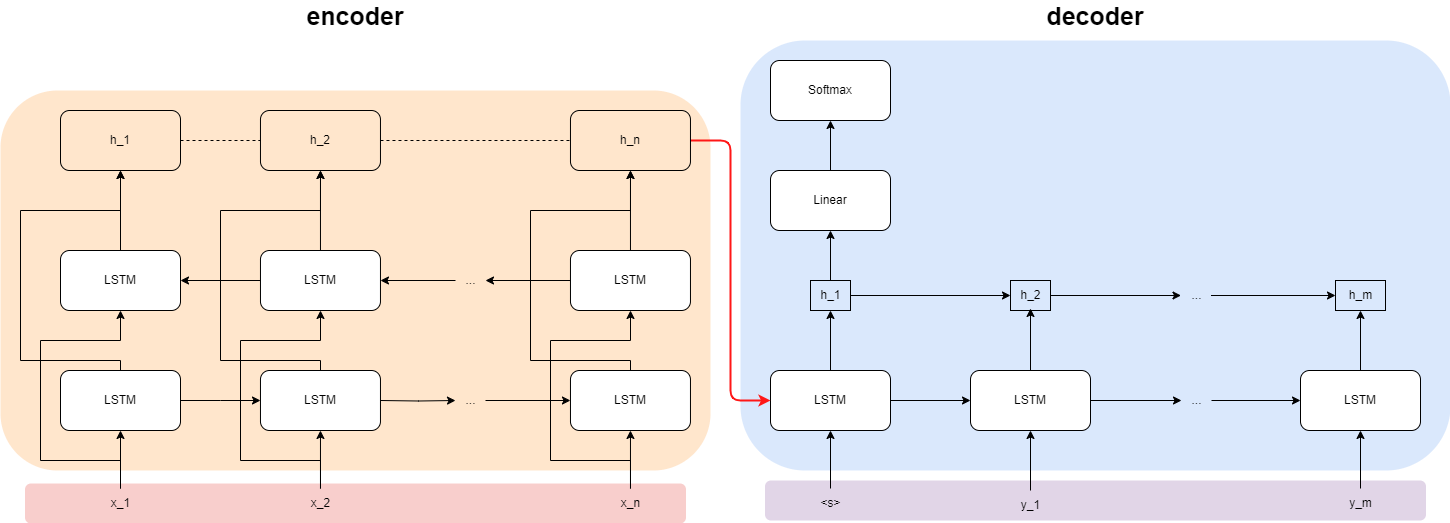

The diagram above was exported from draw.io. Its source (the exported page's mxGraphModel, read from the mxfile embedded in the PNG):
<mxGraphModel dx="1434" dy="884" grid="1" gridSize="10" guides="1" tooltips="1" connect="1" arrows="1" fold="1" page="1" pageScale="1" pageWidth="827" pageHeight="1169" math="0" shadow="0">
  <root>
    <mxCell id="0" />
    <mxCell id="1" parent="0" />
    <mxCell id="ALx4I1_5R8lNsifyLUX1-66" value="" style="rounded=1;whiteSpace=wrap;html=1;dashed=1;dashPattern=8 8;fillColor=#e1d5e7;strokeColor=none;" vertex="1" parent="1">
      <mxGeometry x="824.5" y="510" width="661" height="40" as="geometry" />
    </mxCell>
    <mxCell id="ALx4I1_5R8lNsifyLUX1-56" value="" style="rounded=1;whiteSpace=wrap;html=1;dashed=1;dashPattern=8 8;fillColor=#f8cecc;strokeColor=none;" vertex="1" parent="1">
      <mxGeometry x="84.5" y="513" width="661" height="40" as="geometry" />
    </mxCell>
    <mxCell id="yIyvXoyf4_VQ0_OBxUb5-56" value="" style="rounded=1;whiteSpace=wrap;html=1;dashed=1;dashPattern=8 8;fillColor=#dae8fc;strokeColor=none;" parent="1" vertex="1">
      <mxGeometry x="800" y="70" width="710" height="430" as="geometry" />
    </mxCell>
    <mxCell id="yIyvXoyf4_VQ0_OBxUb5-55" value="" style="rounded=1;whiteSpace=wrap;html=1;dashed=1;dashPattern=8 8;fillColor=#ffe6cc;strokeColor=none;" parent="1" vertex="1">
      <mxGeometry x="60" y="120" width="710" height="380" as="geometry" />
    </mxCell>
    <mxCell id="yIyvXoyf4_VQ0_OBxUb5-15" value="" style="edgeStyle=orthogonalEdgeStyle;rounded=0;orthogonalLoop=1;jettySize=auto;html=1;" parent="1" source="yIyvXoyf4_VQ0_OBxUb5-13" edge="1">
      <mxGeometry relative="1" as="geometry">
        <mxPoint x="320" y="430" as="targetPoint" />
      </mxGeometry>
    </mxCell>
    <mxCell id="ALx4I1_5R8lNsifyLUX1-25" style="edgeStyle=orthogonalEdgeStyle;rounded=0;orthogonalLoop=1;jettySize=auto;html=1;" edge="1" parent="1" source="yIyvXoyf4_VQ0_OBxUb5-13" target="ALx4I1_5R8lNsifyLUX1-22">
      <mxGeometry relative="1" as="geometry">
        <Array as="points">
          <mxPoint x="180" y="390" />
          <mxPoint x="80" y="390" />
          <mxPoint x="80" y="240" />
          <mxPoint x="180" y="240" />
        </Array>
      </mxGeometry>
    </mxCell>
    <mxCell id="yIyvXoyf4_VQ0_OBxUb5-13" value="LSTM" style="rounded=1;whiteSpace=wrap;html=1;" parent="1" vertex="1">
      <mxGeometry x="120" y="400" width="120" height="60" as="geometry" />
    </mxCell>
    <mxCell id="yIyvXoyf4_VQ0_OBxUb5-28" value="" style="edgeStyle=orthogonalEdgeStyle;rounded=0;orthogonalLoop=1;jettySize=auto;html=1;" parent="1" source="yIyvXoyf4_VQ0_OBxUb5-25" target="yIyvXoyf4_VQ0_OBxUb5-27" edge="1">
      <mxGeometry relative="1" as="geometry" />
    </mxCell>
    <mxCell id="yIyvXoyf4_VQ0_OBxUb5-48" style="edgeStyle=orthogonalEdgeStyle;rounded=0;orthogonalLoop=1;jettySize=auto;html=1;" parent="1" source="yIyvXoyf4_VQ0_OBxUb5-25" edge="1">
      <mxGeometry relative="1" as="geometry">
        <mxPoint x="890" y="340" as="targetPoint" />
      </mxGeometry>
    </mxCell>
    <mxCell id="yIyvXoyf4_VQ0_OBxUb5-25" value="LSTM" style="rounded=1;whiteSpace=wrap;html=1;" parent="1" vertex="1">
      <mxGeometry x="830" y="400" width="120" height="60" as="geometry" />
    </mxCell>
    <mxCell id="yIyvXoyf4_VQ0_OBxUb5-30" value="" style="edgeStyle=orthogonalEdgeStyle;rounded=0;orthogonalLoop=1;jettySize=auto;html=1;" parent="1" source="yIyvXoyf4_VQ0_OBxUb5-27" edge="1" target="yIyvXoyf4_VQ0_OBxUb5-31">
      <mxGeometry relative="1" as="geometry">
        <mxPoint x="1230" y="430" as="targetPoint" />
      </mxGeometry>
    </mxCell>
    <mxCell id="yIyvXoyf4_VQ0_OBxUb5-51" style="edgeStyle=orthogonalEdgeStyle;rounded=0;orthogonalLoop=1;jettySize=auto;html=1;entryX=0.5;entryY=0.933;entryDx=0;entryDy=0;entryPerimeter=0;" parent="1" source="yIyvXoyf4_VQ0_OBxUb5-27" target="yIyvXoyf4_VQ0_OBxUb5-50" edge="1">
      <mxGeometry relative="1" as="geometry" />
    </mxCell>
    <mxCell id="yIyvXoyf4_VQ0_OBxUb5-27" value="LSTM" style="rounded=1;whiteSpace=wrap;html=1;" parent="1" vertex="1">
      <mxGeometry x="1030" y="400" width="120" height="60" as="geometry" />
    </mxCell>
    <mxCell id="yIyvXoyf4_VQ0_OBxUb5-33" style="edgeStyle=orthogonalEdgeStyle;rounded=0;orthogonalLoop=1;jettySize=auto;html=1;" parent="1" source="yIyvXoyf4_VQ0_OBxUb5-31" target="yIyvXoyf4_VQ0_OBxUb5-32" edge="1">
      <mxGeometry relative="1" as="geometry" />
    </mxCell>
    <mxCell id="yIyvXoyf4_VQ0_OBxUb5-31" value="..." style="text;html=1;align=center;verticalAlign=middle;resizable=0;points=[];autosize=1;strokeColor=none;fillColor=none;" parent="1" vertex="1">
      <mxGeometry x="1241" y="415" width="30" height="30" as="geometry" />
    </mxCell>
    <mxCell id="yIyvXoyf4_VQ0_OBxUb5-54" style="edgeStyle=orthogonalEdgeStyle;rounded=0;orthogonalLoop=1;jettySize=auto;html=1;" parent="1" source="yIyvXoyf4_VQ0_OBxUb5-32" target="yIyvXoyf4_VQ0_OBxUb5-52" edge="1">
      <mxGeometry relative="1" as="geometry" />
    </mxCell>
    <mxCell id="yIyvXoyf4_VQ0_OBxUb5-32" value="LSTM" style="rounded=1;whiteSpace=wrap;html=1;" parent="1" vertex="1">
      <mxGeometry x="1360" y="400" width="120" height="60" as="geometry" />
    </mxCell>
    <mxCell id="yIyvXoyf4_VQ0_OBxUb5-35" style="edgeStyle=orthogonalEdgeStyle;rounded=0;orthogonalLoop=1;jettySize=auto;html=1;entryX=0.5;entryY=1;entryDx=0;entryDy=0;" parent="1" source="yIyvXoyf4_VQ0_OBxUb5-34" target="yIyvXoyf4_VQ0_OBxUb5-13" edge="1">
      <mxGeometry relative="1" as="geometry" />
    </mxCell>
    <mxCell id="ALx4I1_5R8lNsifyLUX1-5" style="edgeStyle=orthogonalEdgeStyle;rounded=0;orthogonalLoop=1;jettySize=auto;html=1;" edge="1" parent="1" source="yIyvXoyf4_VQ0_OBxUb5-34" target="ALx4I1_5R8lNsifyLUX1-1">
      <mxGeometry relative="1" as="geometry">
        <Array as="points">
          <mxPoint x="180" y="490" />
          <mxPoint x="100" y="490" />
          <mxPoint x="100" y="370" />
          <mxPoint x="180" y="370" />
        </Array>
      </mxGeometry>
    </mxCell>
    <mxCell id="yIyvXoyf4_VQ0_OBxUb5-34" value="x_1" style="text;html=1;align=center;verticalAlign=middle;resizable=0;points=[];autosize=1;strokeColor=none;fillColor=none;" parent="1" vertex="1">
      <mxGeometry x="160" y="518" width="40" height="30" as="geometry" />
    </mxCell>
    <mxCell id="yIyvXoyf4_VQ0_OBxUb5-42" style="edgeStyle=orthogonalEdgeStyle;rounded=0;orthogonalLoop=1;jettySize=auto;html=1;entryX=0.5;entryY=1;entryDx=0;entryDy=0;" parent="1" source="yIyvXoyf4_VQ0_OBxUb5-41" target="yIyvXoyf4_VQ0_OBxUb5-25" edge="1">
      <mxGeometry relative="1" as="geometry" />
    </mxCell>
    <mxCell id="yIyvXoyf4_VQ0_OBxUb5-41" value="&amp;lt;s&amp;gt;" style="text;html=1;align=center;verticalAlign=middle;resizable=0;points=[];autosize=1;strokeColor=none;fillColor=none;" parent="1" vertex="1">
      <mxGeometry x="870" y="518" width="40" height="30" as="geometry" />
    </mxCell>
    <mxCell id="yIyvXoyf4_VQ0_OBxUb5-44" style="edgeStyle=orthogonalEdgeStyle;rounded=0;orthogonalLoop=1;jettySize=auto;html=1;entryX=0.5;entryY=1;entryDx=0;entryDy=0;" parent="1" source="yIyvXoyf4_VQ0_OBxUb5-43" target="yIyvXoyf4_VQ0_OBxUb5-27" edge="1">
      <mxGeometry relative="1" as="geometry" />
    </mxCell>
    <mxCell id="yIyvXoyf4_VQ0_OBxUb5-43" value="y_1" style="text;html=1;align=center;verticalAlign=middle;resizable=0;points=[];autosize=1;strokeColor=none;fillColor=none;" parent="1" vertex="1">
      <mxGeometry x="1070" y="520" width="40" height="30" as="geometry" />
    </mxCell>
    <mxCell id="yIyvXoyf4_VQ0_OBxUb5-46" style="edgeStyle=orthogonalEdgeStyle;rounded=0;orthogonalLoop=1;jettySize=auto;html=1;entryX=0.5;entryY=1;entryDx=0;entryDy=0;" parent="1" source="yIyvXoyf4_VQ0_OBxUb5-45" target="yIyvXoyf4_VQ0_OBxUb5-32" edge="1">
      <mxGeometry relative="1" as="geometry" />
    </mxCell>
    <mxCell id="yIyvXoyf4_VQ0_OBxUb5-45" value="y_m" style="text;html=1;align=center;verticalAlign=middle;resizable=0;points=[];autosize=1;strokeColor=none;fillColor=none;" parent="1" vertex="1">
      <mxGeometry x="1395" y="518" width="50" height="30" as="geometry" />
    </mxCell>
    <mxCell id="ALx4I1_5R8lNsifyLUX1-57" style="edgeStyle=orthogonalEdgeStyle;rounded=0;orthogonalLoop=1;jettySize=auto;html=1;" edge="1" parent="1" source="yIyvXoyf4_VQ0_OBxUb5-49" target="yIyvXoyf4_VQ0_OBxUb5-50">
      <mxGeometry relative="1" as="geometry" />
    </mxCell>
    <mxCell id="ALx4I1_5R8lNsifyLUX1-63" value="" style="edgeStyle=orthogonalEdgeStyle;rounded=0;orthogonalLoop=1;jettySize=auto;html=1;" edge="1" parent="1" source="yIyvXoyf4_VQ0_OBxUb5-49" target="ALx4I1_5R8lNsifyLUX1-62">
      <mxGeometry relative="1" as="geometry" />
    </mxCell>
    <mxCell id="yIyvXoyf4_VQ0_OBxUb5-49" value="h_1" style="text;html=1;align=center;verticalAlign=middle;resizable=0;points=[];autosize=1;strokeColor=default;fillColor=none;" parent="1" vertex="1">
      <mxGeometry x="870" y="310" width="40" height="30" as="geometry" />
    </mxCell>
    <mxCell id="ALx4I1_5R8lNsifyLUX1-58" style="edgeStyle=orthogonalEdgeStyle;rounded=0;orthogonalLoop=1;jettySize=auto;html=1;" edge="1" parent="1" source="yIyvXoyf4_VQ0_OBxUb5-50" target="ALx4I1_5R8lNsifyLUX1-59">
      <mxGeometry relative="1" as="geometry">
        <mxPoint x="1230" y="325" as="targetPoint" />
      </mxGeometry>
    </mxCell>
    <mxCell id="yIyvXoyf4_VQ0_OBxUb5-50" value="h_2" style="text;html=1;align=center;verticalAlign=middle;resizable=0;points=[];autosize=1;strokeColor=default;fillColor=none;" parent="1" vertex="1">
      <mxGeometry x="1070" y="310" width="40" height="30" as="geometry" />
    </mxCell>
    <mxCell id="yIyvXoyf4_VQ0_OBxUb5-52" value="h_m" style="text;html=1;align=center;verticalAlign=middle;resizable=0;points=[];autosize=1;strokeColor=default;fillColor=none;" parent="1" vertex="1">
      <mxGeometry x="1395" y="310" width="50" height="30" as="geometry" />
    </mxCell>
    <mxCell id="yIyvXoyf4_VQ0_OBxUb5-57" value="encoder" style="text;html=1;strokeColor=none;fillColor=none;align=center;verticalAlign=middle;whiteSpace=wrap;rounded=0;fontStyle=1;fontSize=25;" parent="1" vertex="1">
      <mxGeometry x="385" y="30" width="60" height="30" as="geometry" />
    </mxCell>
    <mxCell id="yIyvXoyf4_VQ0_OBxUb5-58" value="decoder" style="text;html=1;strokeColor=none;fillColor=none;align=center;verticalAlign=middle;whiteSpace=wrap;rounded=0;fontStyle=1;fontSize=25;" parent="1" vertex="1">
      <mxGeometry x="1125" y="30" width="60" height="30" as="geometry" />
    </mxCell>
    <mxCell id="yIyvXoyf4_VQ0_OBxUb5-59" style="edgeStyle=orthogonalEdgeStyle;rounded=0;orthogonalLoop=1;jettySize=auto;html=1;exitX=0.5;exitY=1;exitDx=0;exitDy=0;" parent="1" source="yIyvXoyf4_VQ0_OBxUb5-57" target="yIyvXoyf4_VQ0_OBxUb5-57" edge="1">
      <mxGeometry relative="1" as="geometry" />
    </mxCell>
    <mxCell id="ALx4I1_5R8lNsifyLUX1-23" value="" style="edgeStyle=orthogonalEdgeStyle;rounded=0;orthogonalLoop=1;jettySize=auto;html=1;" edge="1" parent="1" source="ALx4I1_5R8lNsifyLUX1-1" target="ALx4I1_5R8lNsifyLUX1-22">
      <mxGeometry relative="1" as="geometry" />
    </mxCell>
    <mxCell id="ALx4I1_5R8lNsifyLUX1-1" value="LSTM" style="rounded=1;whiteSpace=wrap;html=1;" vertex="1" parent="1">
      <mxGeometry x="120" y="280" width="120" height="60" as="geometry" />
    </mxCell>
    <mxCell id="ALx4I1_5R8lNsifyLUX1-19" style="edgeStyle=orthogonalEdgeStyle;rounded=0;orthogonalLoop=1;jettySize=auto;html=1;" edge="1" parent="1" target="ALx4I1_5R8lNsifyLUX1-18">
      <mxGeometry relative="1" as="geometry">
        <mxPoint x="439.97" y="430" as="sourcePoint" />
      </mxGeometry>
    </mxCell>
    <mxCell id="ALx4I1_5R8lNsifyLUX1-20" style="edgeStyle=orthogonalEdgeStyle;rounded=0;orthogonalLoop=1;jettySize=auto;html=1;" edge="1" parent="1" source="ALx4I1_5R8lNsifyLUX1-18">
      <mxGeometry relative="1" as="geometry">
        <mxPoint x="629.97" y="430" as="targetPoint" />
      </mxGeometry>
    </mxCell>
    <mxCell id="ALx4I1_5R8lNsifyLUX1-18" value="..." style="text;html=1;align=center;verticalAlign=middle;resizable=0;points=[];autosize=1;strokeColor=none;fillColor=none;" vertex="1" parent="1">
      <mxGeometry x="515" y="415" width="30" height="30" as="geometry" />
    </mxCell>
    <mxCell id="ALx4I1_5R8lNsifyLUX1-54" style="edgeStyle=orthogonalEdgeStyle;rounded=0;orthogonalLoop=1;jettySize=auto;html=1;entryX=0;entryY=0.5;entryDx=0;entryDy=0;endArrow=none;endFill=0;dashed=1;" edge="1" parent="1" source="ALx4I1_5R8lNsifyLUX1-22" target="ALx4I1_5R8lNsifyLUX1-41">
      <mxGeometry relative="1" as="geometry" />
    </mxCell>
    <mxCell id="ALx4I1_5R8lNsifyLUX1-22" value="h_1" style="whiteSpace=wrap;html=1;rounded=1;fillColor=none;" vertex="1" parent="1">
      <mxGeometry x="120" y="140" width="120" height="60" as="geometry" />
    </mxCell>
    <mxCell id="ALx4I1_5R8lNsifyLUX1-34" style="edgeStyle=orthogonalEdgeStyle;rounded=0;orthogonalLoop=1;jettySize=auto;html=1;" edge="1" parent="1" source="ALx4I1_5R8lNsifyLUX1-35" target="ALx4I1_5R8lNsifyLUX1-41">
      <mxGeometry relative="1" as="geometry">
        <Array as="points">
          <mxPoint x="379.97" y="390" />
          <mxPoint x="279.97" y="390" />
          <mxPoint x="279.97" y="240" />
          <mxPoint x="379.97" y="240" />
        </Array>
      </mxGeometry>
    </mxCell>
    <mxCell id="ALx4I1_5R8lNsifyLUX1-35" value="LSTM" style="rounded=1;whiteSpace=wrap;html=1;" vertex="1" parent="1">
      <mxGeometry x="319.97" y="400" width="120" height="60" as="geometry" />
    </mxCell>
    <mxCell id="ALx4I1_5R8lNsifyLUX1-36" style="edgeStyle=orthogonalEdgeStyle;rounded=0;orthogonalLoop=1;jettySize=auto;html=1;entryX=0.5;entryY=1;entryDx=0;entryDy=0;" edge="1" parent="1" source="ALx4I1_5R8lNsifyLUX1-38" target="ALx4I1_5R8lNsifyLUX1-35">
      <mxGeometry relative="1" as="geometry" />
    </mxCell>
    <mxCell id="ALx4I1_5R8lNsifyLUX1-37" style="edgeStyle=orthogonalEdgeStyle;rounded=0;orthogonalLoop=1;jettySize=auto;html=1;" edge="1" parent="1" source="ALx4I1_5R8lNsifyLUX1-38" target="ALx4I1_5R8lNsifyLUX1-40">
      <mxGeometry relative="1" as="geometry">
        <Array as="points">
          <mxPoint x="379.97" y="490" />
          <mxPoint x="299.97" y="490" />
          <mxPoint x="299.97" y="370" />
          <mxPoint x="379.97" y="370" />
        </Array>
      </mxGeometry>
    </mxCell>
    <mxCell id="ALx4I1_5R8lNsifyLUX1-38" value="x_2" style="text;html=1;align=center;verticalAlign=middle;resizable=0;points=[];autosize=1;strokeColor=none;fillColor=none;" vertex="1" parent="1">
      <mxGeometry x="359.97" y="518" width="40" height="30" as="geometry" />
    </mxCell>
    <mxCell id="ALx4I1_5R8lNsifyLUX1-39" value="" style="edgeStyle=orthogonalEdgeStyle;rounded=0;orthogonalLoop=1;jettySize=auto;html=1;" edge="1" parent="1" source="ALx4I1_5R8lNsifyLUX1-40" target="ALx4I1_5R8lNsifyLUX1-41">
      <mxGeometry relative="1" as="geometry" />
    </mxCell>
    <mxCell id="ALx4I1_5R8lNsifyLUX1-50" style="edgeStyle=orthogonalEdgeStyle;rounded=0;orthogonalLoop=1;jettySize=auto;html=1;entryX=1;entryY=0.5;entryDx=0;entryDy=0;" edge="1" parent="1" source="ALx4I1_5R8lNsifyLUX1-40" target="ALx4I1_5R8lNsifyLUX1-1">
      <mxGeometry relative="1" as="geometry" />
    </mxCell>
    <mxCell id="ALx4I1_5R8lNsifyLUX1-40" value="LSTM" style="rounded=1;whiteSpace=wrap;html=1;" vertex="1" parent="1">
      <mxGeometry x="319.97" y="280" width="120" height="60" as="geometry" />
    </mxCell>
    <mxCell id="ALx4I1_5R8lNsifyLUX1-41" value="h_2" style="whiteSpace=wrap;html=1;rounded=1;fillColor=none;" vertex="1" parent="1">
      <mxGeometry x="319.97" y="140" width="120" height="60" as="geometry" />
    </mxCell>
    <mxCell id="ALx4I1_5R8lNsifyLUX1-42" style="edgeStyle=orthogonalEdgeStyle;rounded=0;orthogonalLoop=1;jettySize=auto;html=1;" edge="1" parent="1" source="ALx4I1_5R8lNsifyLUX1-43" target="ALx4I1_5R8lNsifyLUX1-49">
      <mxGeometry relative="1" as="geometry">
        <Array as="points">
          <mxPoint x="689.97" y="390" />
          <mxPoint x="589.97" y="390" />
          <mxPoint x="589.97" y="240" />
          <mxPoint x="689.97" y="240" />
        </Array>
      </mxGeometry>
    </mxCell>
    <mxCell id="ALx4I1_5R8lNsifyLUX1-43" value="LSTM" style="rounded=1;whiteSpace=wrap;html=1;" vertex="1" parent="1">
      <mxGeometry x="629.97" y="400" width="120" height="60" as="geometry" />
    </mxCell>
    <mxCell id="ALx4I1_5R8lNsifyLUX1-44" style="edgeStyle=orthogonalEdgeStyle;rounded=0;orthogonalLoop=1;jettySize=auto;html=1;entryX=0.5;entryY=1;entryDx=0;entryDy=0;" edge="1" parent="1" source="ALx4I1_5R8lNsifyLUX1-46" target="ALx4I1_5R8lNsifyLUX1-43">
      <mxGeometry relative="1" as="geometry" />
    </mxCell>
    <mxCell id="ALx4I1_5R8lNsifyLUX1-45" style="edgeStyle=orthogonalEdgeStyle;rounded=0;orthogonalLoop=1;jettySize=auto;html=1;" edge="1" parent="1" source="ALx4I1_5R8lNsifyLUX1-46" target="ALx4I1_5R8lNsifyLUX1-48">
      <mxGeometry relative="1" as="geometry">
        <Array as="points">
          <mxPoint x="689.97" y="490" />
          <mxPoint x="609.97" y="490" />
          <mxPoint x="609.97" y="370" />
          <mxPoint x="689.97" y="370" />
        </Array>
      </mxGeometry>
    </mxCell>
    <mxCell id="ALx4I1_5R8lNsifyLUX1-46" value="x_n" style="text;html=1;align=center;verticalAlign=middle;resizable=0;points=[];autosize=1;strokeColor=none;fillColor=none;" vertex="1" parent="1">
      <mxGeometry x="669.97" y="518" width="40" height="30" as="geometry" />
    </mxCell>
    <mxCell id="ALx4I1_5R8lNsifyLUX1-47" value="" style="edgeStyle=orthogonalEdgeStyle;rounded=0;orthogonalLoop=1;jettySize=auto;html=1;" edge="1" parent="1" source="ALx4I1_5R8lNsifyLUX1-48" target="ALx4I1_5R8lNsifyLUX1-49">
      <mxGeometry relative="1" as="geometry" />
    </mxCell>
    <mxCell id="ALx4I1_5R8lNsifyLUX1-51" style="edgeStyle=orthogonalEdgeStyle;rounded=0;orthogonalLoop=1;jettySize=auto;html=1;" edge="1" parent="1" source="ALx4I1_5R8lNsifyLUX1-48" target="ALx4I1_5R8lNsifyLUX1-52">
      <mxGeometry relative="1" as="geometry">
        <mxPoint x="549.9999999999998" y="310" as="targetPoint" />
      </mxGeometry>
    </mxCell>
    <mxCell id="ALx4I1_5R8lNsifyLUX1-48" value="LSTM" style="rounded=1;whiteSpace=wrap;html=1;" vertex="1" parent="1">
      <mxGeometry x="629.97" y="280" width="120" height="60" as="geometry" />
    </mxCell>
    <mxCell id="ALx4I1_5R8lNsifyLUX1-67" style="edgeStyle=orthogonalEdgeStyle;rounded=1;orthogonalLoop=1;jettySize=auto;html=1;entryX=0;entryY=0.5;entryDx=0;entryDy=0;strokeColor=#FF1717;jumpSize=20;strokeWidth=2;" edge="1" parent="1" source="ALx4I1_5R8lNsifyLUX1-49" target="yIyvXoyf4_VQ0_OBxUb5-25">
      <mxGeometry relative="1" as="geometry" />
    </mxCell>
    <mxCell id="ALx4I1_5R8lNsifyLUX1-49" value="h_n" style="whiteSpace=wrap;html=1;rounded=1;fillColor=none;" vertex="1" parent="1">
      <mxGeometry x="629.97" y="140" width="120" height="60" as="geometry" />
    </mxCell>
    <mxCell id="ALx4I1_5R8lNsifyLUX1-53" style="edgeStyle=orthogonalEdgeStyle;rounded=0;orthogonalLoop=1;jettySize=auto;html=1;" edge="1" parent="1" source="ALx4I1_5R8lNsifyLUX1-52" target="ALx4I1_5R8lNsifyLUX1-40">
      <mxGeometry relative="1" as="geometry" />
    </mxCell>
    <mxCell id="ALx4I1_5R8lNsifyLUX1-52" value="..." style="text;html=1;align=center;verticalAlign=middle;resizable=0;points=[];autosize=1;strokeColor=none;fillColor=none;" vertex="1" parent="1">
      <mxGeometry x="515" y="295" width="30" height="30" as="geometry" />
    </mxCell>
    <mxCell id="ALx4I1_5R8lNsifyLUX1-55" style="edgeStyle=orthogonalEdgeStyle;rounded=0;orthogonalLoop=1;jettySize=auto;html=1;endArrow=none;endFill=0;dashed=1;" edge="1" parent="1" source="ALx4I1_5R8lNsifyLUX1-41" target="ALx4I1_5R8lNsifyLUX1-49">
      <mxGeometry relative="1" as="geometry">
        <mxPoint x="439.97" y="169.66" as="sourcePoint" />
        <mxPoint x="519.97" y="169.66" as="targetPoint" />
      </mxGeometry>
    </mxCell>
    <mxCell id="ALx4I1_5R8lNsifyLUX1-60" style="edgeStyle=orthogonalEdgeStyle;rounded=0;orthogonalLoop=1;jettySize=auto;html=1;" edge="1" parent="1" source="ALx4I1_5R8lNsifyLUX1-59" target="yIyvXoyf4_VQ0_OBxUb5-52">
      <mxGeometry relative="1" as="geometry" />
    </mxCell>
    <mxCell id="ALx4I1_5R8lNsifyLUX1-59" value="..." style="text;html=1;align=center;verticalAlign=middle;resizable=0;points=[];autosize=1;strokeColor=none;fillColor=none;" vertex="1" parent="1">
      <mxGeometry x="1240.5" y="310" width="30" height="30" as="geometry" />
    </mxCell>
    <mxCell id="ALx4I1_5R8lNsifyLUX1-65" value="" style="edgeStyle=orthogonalEdgeStyle;rounded=0;orthogonalLoop=1;jettySize=auto;html=1;" edge="1" parent="1" source="ALx4I1_5R8lNsifyLUX1-62" target="ALx4I1_5R8lNsifyLUX1-64">
      <mxGeometry relative="1" as="geometry" />
    </mxCell>
    <mxCell id="ALx4I1_5R8lNsifyLUX1-62" value="Linear" style="whiteSpace=wrap;html=1;fillColor=default;gradientColor=none;rounded=1;" vertex="1" parent="1">
      <mxGeometry x="830" y="200" width="120" height="60" as="geometry" />
    </mxCell>
    <mxCell id="ALx4I1_5R8lNsifyLUX1-64" value="Softmax" style="whiteSpace=wrap;html=1;fillColor=default;gradientColor=none;rounded=1;" vertex="1" parent="1">
      <mxGeometry x="830" y="90" width="120" height="60" as="geometry" />
    </mxCell>
  </root>
</mxGraphModel>